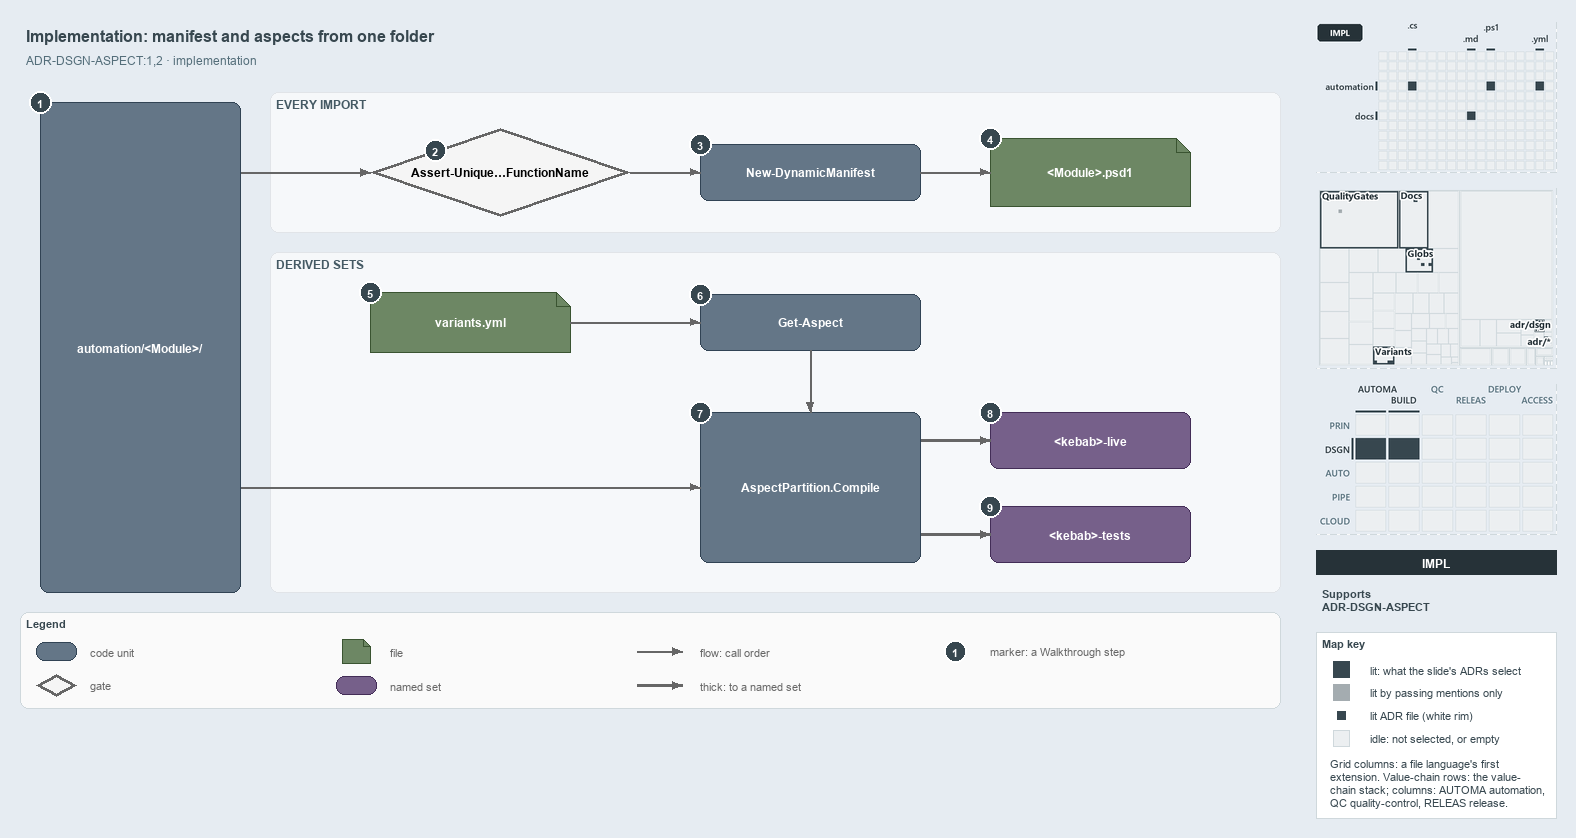

The diagram above was exported from draw.io. Its source (the exported page's mxGraphModel, read from the mxfile embedded in the PNG):
<mxGraphModel dx="1024" dy="768" grid="0" gridSize="10" guides="1" tooltips="1" connect="1" arrows="1" fold="1" page="1" pageScale="1" pageWidth="1572" pageHeight="722" background="#E6ECF2" math="0" shadow="0">
  <root>
    <mxCell id="0" />
    <mxCell id="1" parent="0" />
    <mxCell id="title" value="Implementation: manifest and aspects from one folder" style="text;html=1;align=left;verticalAlign=middle;fontSize=16;fontStyle=1;fontColor=#37474F;" vertex="1" parent="1">
      <mxGeometry x="20" y="14" width="1260" height="30" as="geometry" />
    </mxCell>
    <mxCell id="subtitle" value="ADR-DSGN-ASPECT:1,2 &amp;#183; implementation" style="text;html=1;align=left;verticalAlign=middle;fontSize=12;fontColor=#546E7A;" vertex="1" parent="1">
      <mxGeometry x="20" y="44" width="1240" height="20" as="geometry" />
    </mxCell>
    <mxCell id="band-import" value="EVERY IMPORT" style="rounded=1;html=1;arcSize=3;fillColor=#F6F8FA;strokeColor=#E1E4E8;verticalAlign=top;align=left;spacingLeft=8;fontStyle=1;fontSize=12;fontColor=#455A64;" vertex="1" parent="1">
      <mxGeometry x="270" y="86" width="1010" height="140" as="geometry" />
    </mxCell>
    <mxCell id="band-sets" value="DERIVED SETS" style="rounded=1;html=1;arcSize=3;fillColor=#F6F8FA;strokeColor=#E1E4E8;verticalAlign=top;align=left;spacingLeft=8;fontStyle=1;fontSize=12;fontColor=#455A64;" vertex="1" parent="1">
      <mxGeometry x="270" y="246" width="1010" height="340" as="geometry" />
    </mxCell>
    <mxCell id="folder" value="&lt;b&gt;automation/&amp;lt;Module&amp;gt;/&lt;/b&gt;" style="rounded=1;whiteSpace=wrap;html=1;arcSize=20;fillColor=#647687;strokeColor=#314354;fontColor=#FFFFFF;fontSize=12;" vertex="1" parent="1">
      <mxGeometry x="40" y="96" width="200" height="490" as="geometry" />
    </mxCell>
    <mxCell id="gate-unique" value="&lt;b&gt;Assert-Unique&amp;#8230;FunctionName&lt;/b&gt;" style="rhombus;whiteSpace=wrap;html=1;fillColor=#f5f5f5;strokeColor=#666666;strokeWidth=3;fontSize=12;" vertex="1" parent="1">
      <mxGeometry x="370" y="122" width="260" height="88" as="geometry" />
    </mxCell>
    <mxCell id="manifest" value="&lt;b&gt;New-DynamicManifest&lt;/b&gt;" style="rounded=1;whiteSpace=wrap;html=1;arcSize=20;fillColor=#647687;strokeColor=#314354;fontColor=#FFFFFF;fontSize=12;" vertex="1" parent="1">
      <mxGeometry x="700" y="138" width="220" height="56" as="geometry" />
    </mxCell>
    <mxCell id="psd1" value="&lt;b&gt;&amp;lt;Module&amp;gt;.psd1&lt;/b&gt;" style="shape=note;size=14;whiteSpace=wrap;html=1;fillColor=#6d8764;strokeColor=#3a5431;fontColor=#FFFFFF;fontSize=12;" vertex="1" parent="1">
      <mxGeometry x="990" y="132" width="200" height="68" as="geometry" />
    </mxCell>
    <mxCell id="variants" value="&lt;b&gt;variants.yml&lt;/b&gt;" style="shape=note;size=14;whiteSpace=wrap;html=1;fillColor=#6d8764;strokeColor=#3a5431;fontColor=#FFFFFF;fontSize=12;" vertex="1" parent="1">
      <mxGeometry x="370" y="286" width="200" height="60" as="geometry" />
    </mxCell>
    <mxCell id="get-aspect" value="&lt;b&gt;Get-Aspect&lt;/b&gt;" style="rounded=1;whiteSpace=wrap;html=1;arcSize=20;fillColor=#647687;strokeColor=#314354;fontColor=#FFFFFF;fontSize=12;" vertex="1" parent="1">
      <mxGeometry x="700" y="288" width="220" height="56" as="geometry" />
    </mxCell>
    <mxCell id="compile" value="&lt;b&gt;AspectPartition.Compile&lt;/b&gt;" style="rounded=1;whiteSpace=wrap;html=1;arcSize=20;fillColor=#647687;strokeColor=#314354;fontColor=#FFFFFF;fontSize=12;" vertex="1" parent="1">
      <mxGeometry x="700" y="406" width="220" height="150" as="geometry" />
    </mxCell>
    <mxCell id="live" value="&lt;b&gt;&amp;lt;kebab&amp;gt;-live&lt;/b&gt;" style="rounded=1;whiteSpace=wrap;html=1;arcSize=20;fillColor=#76608a;strokeColor=#432d57;fontColor=#FFFFFF;fontSize=12;" vertex="1" parent="1">
      <mxGeometry x="990" y="406" width="200" height="56" as="geometry" />
    </mxCell>
    <mxCell id="tests" value="&lt;b&gt;&amp;lt;kebab&amp;gt;-tests&lt;/b&gt;" style="rounded=1;whiteSpace=wrap;html=1;arcSize=20;fillColor=#76608a;strokeColor=#432d57;fontColor=#FFFFFF;fontSize=12;" vertex="1" parent="1">
      <mxGeometry x="990" y="500" width="200" height="56" as="geometry" />
    </mxCell>
    <mxCell id="port-folder-r1" value="" style="text;html=1;strokeColor=none;fillColor=none;" vertex="1" parent="1">
      <mxGeometry x="240" y="166" width="1" height="1" as="geometry" />
    </mxCell>
    <mxCell id="edge-folder-unique" value="" style="edgeStyle=orthogonalEdgeStyle;rounded=1;html=1;endArrow=block;strokeColor=#666666;" edge="1" parent="1" source="port-folder-r1" target="gate-unique">
      <mxGeometry relative="1" as="geometry" />
    </mxCell>
    <mxCell id="edge-unique-manifest" value="" style="edgeStyle=orthogonalEdgeStyle;rounded=1;html=1;endArrow=block;strokeColor=#666666;" edge="1" parent="1" source="gate-unique" target="manifest">
      <mxGeometry relative="1" as="geometry" />
    </mxCell>
    <mxCell id="edge-manifest-psd1" value="" style="edgeStyle=orthogonalEdgeStyle;rounded=1;html=1;endArrow=block;strokeColor=#666666;" edge="1" parent="1" source="manifest" target="psd1">
      <mxGeometry relative="1" as="geometry" />
    </mxCell>
    <mxCell id="edge-variants-aspect" value="" style="edgeStyle=orthogonalEdgeStyle;rounded=1;html=1;endArrow=block;strokeColor=#666666;" edge="1" parent="1" source="variants" target="get-aspect">
      <mxGeometry relative="1" as="geometry" />
    </mxCell>
    <mxCell id="edge-aspect-compile" value="" style="edgeStyle=orthogonalEdgeStyle;rounded=1;html=1;endArrow=block;strokeColor=#666666;" edge="1" parent="1" source="get-aspect" target="compile">
      <mxGeometry relative="1" as="geometry" />
    </mxCell>
    <mxCell id="port-folder-r2" value="" style="text;html=1;strokeColor=none;fillColor=none;" vertex="1" parent="1">
      <mxGeometry x="240" y="481" width="1" height="1" as="geometry" />
    </mxCell>
    <mxCell id="edge-folder-compile" value="" style="edgeStyle=orthogonalEdgeStyle;rounded=1;html=1;endArrow=block;strokeColor=#666666;" edge="1" parent="1" source="port-folder-r2" target="compile">
      <mxGeometry relative="1" as="geometry" />
    </mxCell>
    <mxCell id="port-compile-r1" value="" style="text;html=1;strokeColor=none;fillColor=none;" vertex="1" parent="1">
      <mxGeometry x="920" y="434" width="1" height="1" as="geometry" />
    </mxCell>
    <mxCell id="edge-compile-live" value="" style="edgeStyle=orthogonalEdgeStyle;rounded=1;html=1;endArrow=block;strokeColor=#666666;strokeWidth=2.5;" edge="1" parent="1" source="port-compile-r1" target="live">
      <mxGeometry relative="1" as="geometry" />
    </mxCell>
    <mxCell id="port-compile-r2" value="" style="text;html=1;strokeColor=none;fillColor=none;" vertex="1" parent="1">
      <mxGeometry x="920" y="528" width="1" height="1" as="geometry" />
    </mxCell>
    <mxCell id="edge-compile-tests" value="" style="edgeStyle=orthogonalEdgeStyle;rounded=1;html=1;endArrow=block;strokeColor=#666666;strokeWidth=2.5;" edge="1" parent="1" source="port-compile-r2" target="tests">
      <mxGeometry relative="1" as="geometry" />
    </mxCell>
    <mxCell id="mark-1" value="1" style="ellipse;html=1;fillColor=#37474F;strokeColor=#FFFFFF;strokeWidth=2;fontColor=#FFFFFF;fontStyle=1;fontSize=11;" vertex="1" parent="1">
      <mxGeometry x="29" y="85" width="22" height="22" as="geometry" />
    </mxCell>
    <mxCell id="mark-2" value="2" style="ellipse;html=1;fillColor=#37474F;strokeColor=#FFFFFF;strokeWidth=2;fontColor=#FFFFFF;fontStyle=1;fontSize=11;" vertex="1" parent="1">
      <mxGeometry x="424" y="133" width="22" height="22" as="geometry" />
    </mxCell>
    <mxCell id="mark-3" value="3" style="ellipse;html=1;fillColor=#37474F;strokeColor=#FFFFFF;strokeWidth=2;fontColor=#FFFFFF;fontStyle=1;fontSize=11;" vertex="1" parent="1">
      <mxGeometry x="689" y="127" width="22" height="22" as="geometry" />
    </mxCell>
    <mxCell id="mark-4" value="4" style="ellipse;html=1;fillColor=#37474F;strokeColor=#FFFFFF;strokeWidth=2;fontColor=#FFFFFF;fontStyle=1;fontSize=11;" vertex="1" parent="1">
      <mxGeometry x="979" y="121" width="22" height="22" as="geometry" />
    </mxCell>
    <mxCell id="mark-5" value="5" style="ellipse;html=1;fillColor=#37474F;strokeColor=#FFFFFF;strokeWidth=2;fontColor=#FFFFFF;fontStyle=1;fontSize=11;" vertex="1" parent="1">
      <mxGeometry x="359" y="275" width="22" height="22" as="geometry" />
    </mxCell>
    <mxCell id="mark-6" value="6" style="ellipse;html=1;fillColor=#37474F;strokeColor=#FFFFFF;strokeWidth=2;fontColor=#FFFFFF;fontStyle=1;fontSize=11;" vertex="1" parent="1">
      <mxGeometry x="689" y="277" width="22" height="22" as="geometry" />
    </mxCell>
    <mxCell id="mark-7" value="7" style="ellipse;html=1;fillColor=#37474F;strokeColor=#FFFFFF;strokeWidth=2;fontColor=#FFFFFF;fontStyle=1;fontSize=11;" vertex="1" parent="1">
      <mxGeometry x="689" y="395" width="22" height="22" as="geometry" />
    </mxCell>
    <mxCell id="mark-8" value="8" style="ellipse;html=1;fillColor=#37474F;strokeColor=#FFFFFF;strokeWidth=2;fontColor=#FFFFFF;fontStyle=1;fontSize=11;" vertex="1" parent="1">
      <mxGeometry x="979" y="395" width="22" height="22" as="geometry" />
    </mxCell>
    <mxCell id="mark-9" value="9" style="ellipse;html=1;fillColor=#37474F;strokeColor=#FFFFFF;strokeWidth=2;fontColor=#FFFFFF;fontStyle=1;fontSize=11;" vertex="1" parent="1">
      <mxGeometry x="979" y="489" width="22" height="22" as="geometry" />
    </mxCell>
    <mxCell id="legend" value="&lt;b&gt;Legend&lt;/b&gt;" style="rounded=1;whiteSpace=wrap;html=1;arcSize=6;fillColor=#FAFAFA;strokeColor=#CFD8DC;align=left;verticalAlign=top;spacing=8;fontSize=11;fontColor=#37474F;" vertex="1" parent="1">
      <mxGeometry x="20" y="606" width="1260" height="96" as="geometry" />
    </mxCell>
    <mxCell id="legend-code" value="" style="rounded=1;whiteSpace=wrap;html=1;arcSize=20;fillColor=#647687;strokeColor=#314354;fontColor=#FFFFFF;fontSize=12;" vertex="1" parent="1">
      <mxGeometry x="36" y="636" width="40" height="18" as="geometry" />
    </mxCell>
    <mxCell id="legend-code-text" value="code unit" style="text;html=1;align=left;verticalAlign=middle;fontSize=11;fontColor=#666666;" vertex="1" parent="1">
      <mxGeometry x="84" y="635" width="240" height="20" as="geometry" />
    </mxCell>
    <mxCell id="legend-gate" value="" style="rhombus;whiteSpace=wrap;html=1;fillColor=#f5f5f5;strokeColor=#666666;strokeWidth=3;fontSize=12;" vertex="1" parent="1">
      <mxGeometry x="36" y="668" width="40" height="22" as="geometry" />
    </mxCell>
    <mxCell id="legend-gate-text" value="gate" style="text;html=1;align=left;verticalAlign=middle;fontSize=11;fontColor=#666666;" vertex="1" parent="1">
      <mxGeometry x="84" y="669" width="240" height="20" as="geometry" />
    </mxCell>
    <mxCell id="legend-file" value="" style="shape=note;size=7;whiteSpace=wrap;html=1;fillColor=#6d8764;strokeColor=#3a5431;fontColor=#FFFFFF;fontSize=12;" vertex="1" parent="1">
      <mxGeometry x="342" y="633" width="28" height="24" as="geometry" />
    </mxCell>
    <mxCell id="legend-file-text" value="file" style="text;html=1;align=left;verticalAlign=middle;fontSize=11;fontColor=#666666;" vertex="1" parent="1">
      <mxGeometry x="384" y="635" width="240" height="20" as="geometry" />
    </mxCell>
    <mxCell id="legend-set" value="" style="rounded=1;whiteSpace=wrap;html=1;arcSize=20;fillColor=#76608a;strokeColor=#432d57;fontColor=#FFFFFF;fontSize=12;" vertex="1" parent="1">
      <mxGeometry x="336" y="670" width="40" height="18" as="geometry" />
    </mxCell>
    <mxCell id="legend-set-text" value="named set" style="text;html=1;align=left;verticalAlign=middle;fontSize=11;fontColor=#666666;" vertex="1" parent="1">
      <mxGeometry x="384" y="669" width="240" height="20" as="geometry" />
    </mxCell>
    <mxCell id="legend-flow-a" value="" style="text;html=1;strokeColor=none;fillColor=none;" vertex="1" parent="1">
      <mxGeometry x="636" y="645" width="1" height="1" as="geometry" />
    </mxCell>
    <mxCell id="legend-flow-b" value="" style="text;html=1;strokeColor=none;fillColor=none;" vertex="1" parent="1">
      <mxGeometry x="682" y="645" width="1" height="1" as="geometry" />
    </mxCell>
    <mxCell id="legend-flow" value="" style="edgeStyle=orthogonalEdgeStyle;rounded=1;html=1;endArrow=block;strokeColor=#666666;" edge="1" parent="1" source="legend-flow-a" target="legend-flow-b">
      <mxGeometry relative="1" as="geometry" />
    </mxCell>
    <mxCell id="legend-flow-text" value="flow: call order" style="text;html=1;align=left;verticalAlign=middle;fontSize=11;fontColor=#666666;" vertex="1" parent="1">
      <mxGeometry x="694" y="635" width="240" height="20" as="geometry" />
    </mxCell>
    <mxCell id="legend-thick-a" value="" style="text;html=1;strokeColor=none;fillColor=none;" vertex="1" parent="1">
      <mxGeometry x="636" y="679" width="1" height="1" as="geometry" />
    </mxCell>
    <mxCell id="legend-thick-b" value="" style="text;html=1;strokeColor=none;fillColor=none;" vertex="1" parent="1">
      <mxGeometry x="682" y="679" width="1" height="1" as="geometry" />
    </mxCell>
    <mxCell id="legend-thick" value="" style="edgeStyle=orthogonalEdgeStyle;rounded=1;html=1;endArrow=block;strokeColor=#666666;strokeWidth=2.5;" edge="1" parent="1" source="legend-thick-a" target="legend-thick-b">
      <mxGeometry relative="1" as="geometry" />
    </mxCell>
    <mxCell id="legend-thick-text" value="thick: to a named set" style="text;html=1;align=left;verticalAlign=middle;fontSize=11;fontColor=#666666;" vertex="1" parent="1">
      <mxGeometry x="694" y="669" width="240" height="20" as="geometry" />
    </mxCell>
    <mxCell id="legend-mark" value="1" style="ellipse;html=1;fillColor=#37474F;strokeColor=#FFFFFF;strokeWidth=2;fontColor=#FFFFFF;fontStyle=1;fontSize=11;" vertex="1" parent="1">
      <mxGeometry x="944" y="634" width="22" height="22" as="geometry" />
    </mxCell>
    <mxCell id="legend-mark-text" value="marker: a Walkthrough step" style="text;html=1;align=left;verticalAlign=middle;fontSize=11;fontColor=#666666;" vertex="1" parent="1">
      <mxGeometry x="984" y="635" width="220" height="20" as="geometry" />
    </mxCell>
    <mxCell id="minimap-grid" value="" style="shape=image;html=1;imageAspect=0;aspect=fixed;verticalLabelPosition=bottom;strokeColor=#CFD8DC;dashed=1;fillColor=#FAFAFA;image=data:image/png,(base64 omitted: 7980 chars);" vertex="1" parent="1">
      <mxGeometry x="1316" y="16" width="240" height="150" as="geometry" />
    </mxCell>
    <mxCell id="minimap-tree" value="" style="shape=image;html=1;imageAspect=0;aspect=fixed;verticalLabelPosition=bottom;strokeColor=#CFD8DC;dashed=1;fillColor=#FAFAFA;image=data:image/png,(base64 omitted: 19076 chars);" vertex="1" parent="1">
      <mxGeometry x="1316" y="182" width="240" height="180" as="geometry" />
    </mxCell>
    <mxCell id="minimap-chain" value="" style="shape=image;html=1;imageAspect=0;aspect=fixed;verticalLabelPosition=bottom;strokeColor=#CFD8DC;dashed=1;fillColor=#FAFAFA;image=data:image/png,(base64 omitted: 14340 chars);" vertex="1" parent="1">
      <mxGeometry x="1316" y="378" width="240" height="150" as="geometry" />
    </mxCell>
    <mxCell id="lens-badge" value="IMPL" style="rounded=0;whiteSpace=wrap;html=1;align=center;verticalAlign=middle;fontSize=12;fontStyle=1;fontColor=#FFFFFF;fillColor=#263238;strokeColor=none;" vertex="1" parent="1">
      <mxGeometry x="1316" y="544" width="240" height="24" as="geometry" />
    </mxCell>
    <mxCell id="supports" value="&lt;b&gt;Supports&lt;/b&gt;&lt;br&gt;ADR-DSGN-ASPECT" style="text;html=1;whiteSpace=wrap;align=left;verticalAlign=top;fontSize=11;fontColor=#37474F;" vertex="1" parent="1">
      <mxGeometry x="1316" y="576" width="240" height="38" as="geometry" />
    </mxCell>
    <mxCell id="mapkey" value="&lt;b&gt;Map key&lt;/b&gt;" style="rounded=0;whiteSpace=wrap;html=1;align=left;verticalAlign=top;fontSize=11;fontColor=#37474F;fillColor=#FFFFFF;strokeColor=#CFD8DC;spacingLeft=8;spacingTop=2;" vertex="1" parent="1">
      <mxGeometry x="1316" y="626" width="240" height="186" as="geometry" />
    </mxCell>
    <mxCell id="mapkey-lit" value="" style="rounded=0;html=1;fillColor=#37474F;strokeColor=#37474F;" vertex="1" parent="1">
      <mxGeometry x="1333.0" y="655.0" width="16" height="16" as="geometry" />
    </mxCell>
    <mxCell id="mapkey-lit-text" value="lit: what the slide's ADRs select" style="text;html=1;align=left;verticalAlign=middle;fontSize=11;fontColor=#37474F;" vertex="1" parent="1">
      <mxGeometry x="1364" y="653" width="184" height="20" as="geometry" />
    </mxCell>
    <mxCell id="mapkey-touched" value="" style="rounded=0;html=1;fillColor=#A4ACB0;strokeColor=#A4ACB0;" vertex="1" parent="1">
      <mxGeometry x="1333.0" y="678.0" width="16" height="16" as="geometry" />
    </mxCell>
    <mxCell id="mapkey-touched-text" value="lit by passing mentions only" style="text;html=1;align=left;verticalAlign=middle;fontSize=11;fontColor=#37474F;" vertex="1" parent="1">
      <mxGeometry x="1364" y="676" width="184" height="20" as="geometry" />
    </mxCell>
    <mxCell id="mapkey-adr" value="" style="rounded=0;html=1;fillColor=#37474F;strokeColor=#FFFFFF;strokeWidth=2;" vertex="1" parent="1">
      <mxGeometry x="1335.0" y="703.0" width="12" height="12" as="geometry" />
    </mxCell>
    <mxCell id="mapkey-adr-text" value="lit ADR file (white rim)" style="text;html=1;align=left;verticalAlign=middle;fontSize=11;fontColor=#37474F;" vertex="1" parent="1">
      <mxGeometry x="1364" y="699" width="184" height="20" as="geometry" />
    </mxCell>
    <mxCell id="mapkey-idle" value="" style="rounded=0;html=1;fillColor=#ECEFF1;strokeColor=#CFD8DC;" vertex="1" parent="1">
      <mxGeometry x="1333.0" y="724.0" width="16" height="16" as="geometry" />
    </mxCell>
    <mxCell id="mapkey-idle-text" value="idle: not selected, or empty" style="text;html=1;align=left;verticalAlign=middle;fontSize=11;fontColor=#37474F;" vertex="1" parent="1">
      <mxGeometry x="1364" y="722" width="184" height="20" as="geometry" />
    </mxCell>
    <mxCell id="mapkey-codes" value="Grid columns: a file language's first&lt;br&gt;extension. Value-chain rows: the value-&lt;br&gt;chain stack; columns: AUTOMA automation,&lt;br&gt;QC quality-control, RELEAS release." style="text;html=1;align=left;verticalAlign=top;whiteSpace=wrap;fontSize=11;fontColor=#37474F;" vertex="1" parent="1">
      <mxGeometry x="1324" y="746" width="224" height="60" as="geometry" />
    </mxCell>
  </root>
</mxGraphModel>